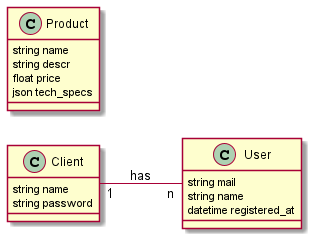

The diagram above was rendered by PlantUML. Its source (embedded in the PNG):
@startuml
left to right direction

class User {
    string mail
    string name
    datetime registered_at
}

class Client {
    string name
    string password
}

class Product {
    string name
    string descr
    float price
		json tech_specs
}

Client  "1"--"n" User :has

@enduml